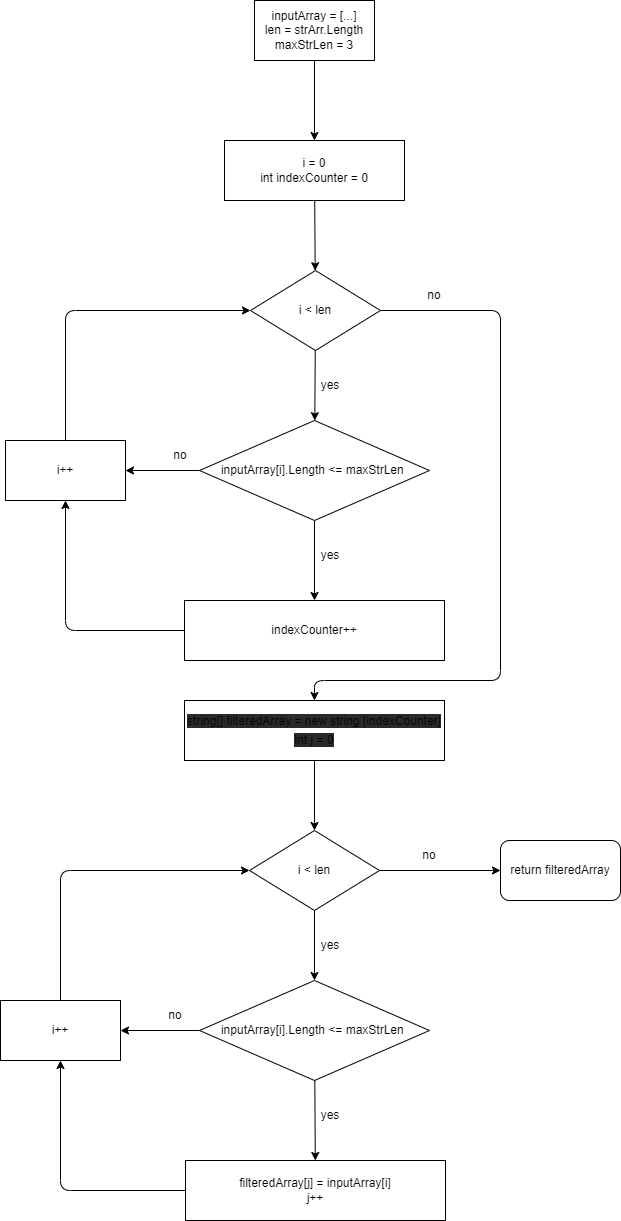

The diagram above was exported from draw.io. Its source (the exported page's mxGraphModel, read from the mxfile embedded in the PNG):
<mxGraphModel dx="698" dy="286" grid="1" gridSize="10" guides="1" tooltips="1" connect="1" arrows="1" fold="1" page="1" pageScale="1" pageWidth="827" pageHeight="1169" math="0" shadow="0">
  <root>
    <mxCell id="0" />
    <mxCell id="1" parent="0" />
    <mxCell id="5" value="" style="edgeStyle=none;html=1;" parent="1" source="3" target="4" edge="1">
      <mxGeometry relative="1" as="geometry" />
    </mxCell>
    <mxCell id="3" value="&lt;span&gt;inputArray = [...]&lt;/span&gt;&lt;br&gt;&lt;span&gt;len = strArr.Length&lt;br&gt;maxStrLen = 3&lt;br&gt;&lt;/span&gt;" style="rounded=0;whiteSpace=wrap;html=1;" parent="1" vertex="1">
      <mxGeometry x="354" y="20" width="120" height="60" as="geometry" />
    </mxCell>
    <mxCell id="7" value="" style="edgeStyle=none;html=1;" parent="1" source="4" target="6" edge="1">
      <mxGeometry relative="1" as="geometry" />
    </mxCell>
    <mxCell id="4" value="i = 0&lt;br&gt;int indexCounter = 0" style="whiteSpace=wrap;html=1;rounded=0;" parent="1" vertex="1">
      <mxGeometry x="324" y="160" width="180" height="60" as="geometry" />
    </mxCell>
    <mxCell id="13" value="" style="edgeStyle=none;html=1;" parent="1" source="6" target="12" edge="1">
      <mxGeometry relative="1" as="geometry" />
    </mxCell>
    <mxCell id="26" style="edgeStyle=none;html=1;exitX=1;exitY=0.5;exitDx=0;exitDy=0;fontFamily=Helvetica;entryX=0.5;entryY=0;entryDx=0;entryDy=0;" edge="1" parent="1" source="6" target="24">
      <mxGeometry relative="1" as="geometry">
        <mxPoint x="414" y="700" as="targetPoint" />
        <Array as="points">
          <mxPoint x="600" y="330" />
          <mxPoint x="600" y="700" />
          <mxPoint x="414" y="700" />
        </Array>
      </mxGeometry>
    </mxCell>
    <mxCell id="6" value="i &amp;lt; len" style="rhombus;whiteSpace=wrap;html=1;rounded=0;" parent="1" vertex="1">
      <mxGeometry x="350" y="290" width="130" height="80" as="geometry" />
    </mxCell>
    <mxCell id="10" value="return filteredArray" style="rounded=1;whiteSpace=wrap;html=1;" parent="1" vertex="1">
      <mxGeometry x="600" y="860" width="120" height="60" as="geometry" />
    </mxCell>
    <mxCell id="11" value="no" style="text;html=1;strokeColor=none;fillColor=none;align=center;verticalAlign=middle;whiteSpace=wrap;rounded=0;" parent="1" vertex="1">
      <mxGeometry x="504" y="300" width="60" height="30" as="geometry" />
    </mxCell>
    <mxCell id="17" value="" style="edgeStyle=none;html=1;" parent="1" source="12" target="16" edge="1">
      <mxGeometry relative="1" as="geometry" />
    </mxCell>
    <mxCell id="20" value="" style="edgeStyle=none;html=1;" parent="1" source="12" target="19" edge="1">
      <mxGeometry relative="1" as="geometry" />
    </mxCell>
    <mxCell id="12" value="inputArray[i].Length &amp;lt;= maxStrLen&amp;nbsp;" style="rhombus;whiteSpace=wrap;html=1;rounded=0;" parent="1" vertex="1">
      <mxGeometry x="299" y="440" width="230" height="100" as="geometry" />
    </mxCell>
    <mxCell id="14" value="yes" style="text;html=1;strokeColor=none;fillColor=none;align=center;verticalAlign=middle;whiteSpace=wrap;rounded=0;" parent="1" vertex="1">
      <mxGeometry x="400" y="390" width="60" height="30" as="geometry" />
    </mxCell>
    <mxCell id="23" style="edgeStyle=none;html=1;exitX=0.5;exitY=0;exitDx=0;exitDy=0;entryX=0;entryY=0.5;entryDx=0;entryDy=0;" parent="1" source="16" target="6" edge="1">
      <mxGeometry relative="1" as="geometry">
        <Array as="points">
          <mxPoint x="165" y="330" />
        </Array>
      </mxGeometry>
    </mxCell>
    <mxCell id="16" value="i++" style="whiteSpace=wrap;html=1;rounded=0;" parent="1" vertex="1">
      <mxGeometry x="105" y="460" width="120" height="60" as="geometry" />
    </mxCell>
    <mxCell id="18" value="no" style="text;html=1;strokeColor=none;fillColor=none;align=center;verticalAlign=middle;whiteSpace=wrap;rounded=0;" parent="1" vertex="1">
      <mxGeometry x="250" y="460" width="60" height="30" as="geometry" />
    </mxCell>
    <mxCell id="22" style="edgeStyle=none;html=1;entryX=0.5;entryY=1;entryDx=0;entryDy=0;" parent="1" source="19" target="16" edge="1">
      <mxGeometry relative="1" as="geometry">
        <Array as="points">
          <mxPoint x="165" y="650" />
        </Array>
      </mxGeometry>
    </mxCell>
    <mxCell id="19" value="indexCounter++" style="whiteSpace=wrap;html=1;rounded=0;" parent="1" vertex="1">
      <mxGeometry x="284" y="620" width="260" height="60" as="geometry" />
    </mxCell>
    <mxCell id="21" value="yes" style="text;html=1;strokeColor=none;fillColor=none;align=center;verticalAlign=middle;whiteSpace=wrap;rounded=0;" parent="1" vertex="1">
      <mxGeometry x="400" y="560" width="60" height="30" as="geometry" />
    </mxCell>
    <mxCell id="24" value="&lt;div style=&quot;line-height: 19px&quot;&gt;&lt;div&gt;&lt;span style=&quot;background-color: rgb(42 , 42 , 42)&quot;&gt;string[] filteredArray = new string [indexCounter]&lt;/span&gt;&lt;/div&gt;&lt;div&gt;&lt;span style=&quot;background-color: rgb(42 , 42 , 42)&quot;&gt;int j = 0&lt;/span&gt;&lt;/div&gt;&lt;/div&gt;" style="rounded=0;whiteSpace=wrap;html=1;" vertex="1" parent="1">
      <mxGeometry x="284" y="720" width="260" height="60" as="geometry" />
    </mxCell>
    <mxCell id="37" value="" style="edgeStyle=none;html=1;exitX=0.5;exitY=1;exitDx=0;exitDy=0;" edge="1" parent="1" target="39" source="24">
      <mxGeometry relative="1" as="geometry">
        <mxPoint x="409.2142857142858" y="780" as="sourcePoint" />
      </mxGeometry>
    </mxCell>
    <mxCell id="38" value="" style="edgeStyle=none;html=1;" edge="1" parent="1" source="39" target="43">
      <mxGeometry relative="1" as="geometry" />
    </mxCell>
    <mxCell id="50" style="edgeStyle=none;html=1;exitX=1;exitY=0.5;exitDx=0;exitDy=0;entryX=0;entryY=0.5;entryDx=0;entryDy=0;fontFamily=Helvetica;" edge="1" parent="1" source="39" target="10">
      <mxGeometry relative="1" as="geometry" />
    </mxCell>
    <mxCell id="39" value="i &amp;lt; len" style="rhombus;whiteSpace=wrap;html=1;rounded=0;" vertex="1" parent="1">
      <mxGeometry x="349" y="850" width="130" height="80" as="geometry" />
    </mxCell>
    <mxCell id="40" value="no" style="text;html=1;strokeColor=none;fillColor=none;align=center;verticalAlign=middle;whiteSpace=wrap;rounded=0;" vertex="1" parent="1">
      <mxGeometry x="499" y="860" width="60" height="30" as="geometry" />
    </mxCell>
    <mxCell id="41" value="" style="edgeStyle=none;html=1;entryX=1;entryY=0.5;entryDx=0;entryDy=0;" edge="1" parent="1" source="43" target="51">
      <mxGeometry relative="1" as="geometry">
        <mxPoint x="220" y="1050" as="targetPoint" />
      </mxGeometry>
    </mxCell>
    <mxCell id="42" value="" style="edgeStyle=none;html=1;" edge="1" parent="1" source="43" target="48">
      <mxGeometry relative="1" as="geometry" />
    </mxCell>
    <mxCell id="43" value="inputArray[i].Length &amp;lt;= maxStrLen&amp;nbsp;" style="rhombus;whiteSpace=wrap;html=1;rounded=0;" vertex="1" parent="1">
      <mxGeometry x="299" y="1000" width="230" height="100" as="geometry" />
    </mxCell>
    <mxCell id="44" value="yes" style="text;html=1;strokeColor=none;fillColor=none;align=center;verticalAlign=middle;whiteSpace=wrap;rounded=0;" vertex="1" parent="1">
      <mxGeometry x="400" y="950" width="60" height="30" as="geometry" />
    </mxCell>
    <mxCell id="45" style="edgeStyle=none;html=1;exitX=0.5;exitY=0;exitDx=0;exitDy=0;entryX=0;entryY=0.5;entryDx=0;entryDy=0;" edge="1" parent="1" target="39" source="51">
      <mxGeometry relative="1" as="geometry">
        <Array as="points">
          <mxPoint x="160" y="890" />
        </Array>
        <mxPoint x="160" y="1020" as="sourcePoint" />
      </mxGeometry>
    </mxCell>
    <mxCell id="46" value="no" style="text;html=1;strokeColor=none;fillColor=none;align=center;verticalAlign=middle;whiteSpace=wrap;rounded=0;" vertex="1" parent="1">
      <mxGeometry x="245" y="1020" width="60" height="30" as="geometry" />
    </mxCell>
    <mxCell id="47" style="edgeStyle=none;html=1;entryX=0.5;entryY=1;entryDx=0;entryDy=0;" edge="1" parent="1" source="48" target="51">
      <mxGeometry relative="1" as="geometry">
        <Array as="points">
          <mxPoint x="160" y="1210" />
        </Array>
        <mxPoint x="160" y="1080" as="targetPoint" />
      </mxGeometry>
    </mxCell>
    <mxCell id="48" value="filteredArray[j] = inputArray[i]&lt;br&gt;j++" style="whiteSpace=wrap;html=1;rounded=0;" vertex="1" parent="1">
      <mxGeometry x="285" y="1180" width="260" height="60" as="geometry" />
    </mxCell>
    <mxCell id="49" value="yes" style="text;html=1;strokeColor=none;fillColor=none;align=center;verticalAlign=middle;whiteSpace=wrap;rounded=0;" vertex="1" parent="1">
      <mxGeometry x="400" y="1120" width="60" height="30" as="geometry" />
    </mxCell>
    <mxCell id="51" value="i++" style="whiteSpace=wrap;html=1;rounded=0;" vertex="1" parent="1">
      <mxGeometry x="100" y="1020" width="120" height="60" as="geometry" />
    </mxCell>
  </root>
</mxGraphModel>